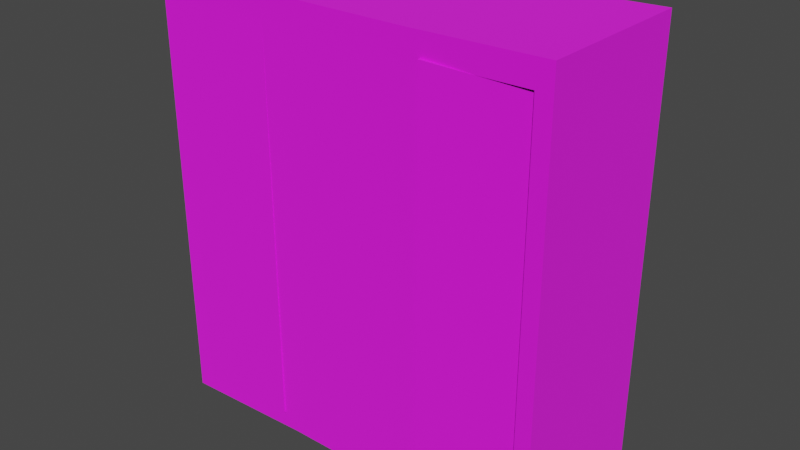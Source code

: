 # Source: locker_2.blend  (saved by Blender 3.4.6; exported with 4.5.12 LTS)
import bpy
from mathutils import Matrix  # noqa: F401  (used for matrix-valued properties, if any)

bpy.ops.wm.read_factory_settings(use_empty=True)
scene = bpy.context.scene
scene.name = 'Scene'

# ---- collections
col_collection = bpy.data.collections.new('Collection'); scene.collection.children.link(col_collection)
col_export = bpy.data.collections.new('Export'); scene.collection.children.link(col_export)

# ---- images (referenced by path relative to the original .blend; pixels are not part of the script)
import os
ASSET_DIR = os.environ.get("B2B_ASSET_DIR", "")  # directory of the original .blend (textures are referenced by path, not embedded)
HERE = os.path.dirname(os.path.abspath(__file__))  # packed textures are extracted next to this script under _unpacked/

def load_image(name, relpath, width, height, colorspace="sRGB"):
    """Load a texture the original file referenced (path relative to the .blend, or extracted next to this script)."""
    p = next((c for c in (os.path.join(HERE, relpath), os.path.join(ASSET_DIR, relpath)) if relpath and os.path.exists(c)), "")
    if p:
        img = bpy.data.images.load(p, check_existing=True)
        img.name = name
    else:  # same state as the original file: an image datablock whose file is absent (Cycles renders it pink)
        img = bpy.data.images.new(name, width, height)
        img.source = "FILE"
        img.filepath = "//" + (relpath or name)
    img.colorspace_settings.name = colorspace
    return img
img_locker_png = load_image('locker.png', 'locker.png', 1024, 1024, 'sRGB')

# ---- materials (node trees are filled in below, after node groups)
mat_locker = bpy.data.materials.new('locker')
mat_locker.use_backface_culling = True
mat_locker.use_transparent_shadow = False

# ---- material node trees
mat_locker.use_nodes = True; mat_locker.node_tree.nodes.clear()
_N = mat_locker.node_tree.nodes; _L = mat_locker.node_tree.links
n0 = _N.new('ShaderNodeBsdfPrincipled'); n0.name = 'Principled BSDF'; n0.location = (10, 300)
n0.distribution = 'GGX'
n0.subsurface_method = 'RANDOM_WALK_SKIN'
n0.inputs[2].default_value = 1.0
n0.inputs[27].default_value = (0.0, 0.0, 0.0, 1.0)
n0.inputs[28].default_value = 1.0
n1 = _N.new('ShaderNodeOutputMaterial'); n1.name = 'Material Output'; n1.location = (320, 270)
n2 = _N.new('ShaderNodeTexImage'); n2.name = 'Image Texture'; n2.location = (-440, 210)
n2.label = 'BASE COLOR'
n2.image = img_locker_png
_L.new(n0.outputs[0], n1.inputs[0])
_L.new(n2.outputs[0], n0.inputs[0])
_L.new(n2.outputs[1], n0.inputs[4])
n1.is_active_output = True

# ---- world
world_world = bpy.data.worlds.new('World'); scene.world = world_world
world_world.use_nodes = True; world_world.node_tree.nodes.clear()
_N = world_world.node_tree.nodes; _L = world_world.node_tree.links
n0 = _N.new('ShaderNodeOutputWorld'); n0.name = 'World Output'; n0.location = (300, 300)
n1 = _N.new('ShaderNodeBackground'); n1.name = 'Background'; n1.location = (10, 300)
n1.inputs[0].default_value = (0.05088, 0.05088, 0.05088, 1.0)
_L.new(n1.outputs[0], n0.inputs[0])
n0.is_active_output = True
world_world.color = (0.05088, 0.05088, 0.05088)
world_world.use_sun_shadow = False
world_world.sun_shadow_jitter_overblur = 0.0

# ---- meshes
me_rsrc_world_prop_gremlin_locker_2_meshnodes__lockers_2 = bpy.data.meshes.new('rsrc.world.prop.gremlin.locker_2-MeshNodes["lockers_2"]')
me_rsrc_world_prop_gremlin_locker_2_meshnodes__lockers_2.from_pydata([(-0.4133, -0.07986, -0.3752), (-0.3333, 0.0, -0.3733), (-0.3333, -2.162, -0.3822), (-0.92, -0.07997, -0.3954), (-0.92, -2.057, -0.3968), (-1.0, -2.18, -0.4), (-0.2533, -2.043, -0.3803), (0.2533, -2.043, -0.3803), (-0.2533, -0.07984, -0.372), (0.3333, 0.0, -0.3733), (0.92, -0.07997, -0.3954), (0.4133, -0.07986, -0.3752), (0.3333, -2.162, -0.3822), (0.4133, -2.045, -0.3825), (1.0, -2.18, -0.4), (1.0, 0.0, -0.4), (0.2533, -0.07984, -0.372), (1.0, 0.0, 0.4), (0.3333, -2.162, 0.3822), (-1.0, 0.0, 0.4), (-1.0, 0.0, -0.4), (0.3667, -0.08035, 0.3), (0.9667, -0.08035, 0.3), (0.92, -2.057, -0.3968), (0.92, -2.057, -0.2603), (0.92, -0.08035, -0.252), (0.4133, -0.08035, -0.252), (0.4133, -2.045, -0.2603), (0.9667, -0.079, -0.3971), (0.9667, -2.044, -0.3), (0.9667, -2.044, 0.3), (0.3667, -2.044, -0.3), (0.3667, -0.079, -0.373), (0.3667, -2.044, 0.3), (-0.9667, -0.08035, 0.3), (-0.4133, -2.045, -0.3825), (-0.4133, -2.045, -0.2603), (-0.4133, -0.08035, -0.252), (-0.92, -0.08035, -0.252), (-0.92, -2.057, -0.2603), (-0.3667, -0.079, -0.3732), (-0.3667, -2.044, -0.3), (-0.3667, -2.044, 0.3), (-0.3667, -0.08035, 0.3), (-0.9667, -2.044, -0.3), (-0.9667, -0.079, -0.3971), (-0.9667, -2.044, 0.3), (-0.3333, -2.162, 0.3822), (1.0, -2.18, 0.4), (0.3333, 0.0, 0.3733), (-0.3333, 0.0, 0.3733), (-1.0, -2.18, 0.4)], [], [(20, 1, 0), (0, 3, 20), (2, 5, 4), (4, 35, 2), (1, 2, 35), (35, 0, 1), (5, 20, 3), (3, 4, 5), (12, 2, 6), (6, 7, 12), (9, 12, 7), (7, 16, 9), (2, 1, 8), (8, 6, 2), (9, 15, 10), (10, 11, 9), (14, 12, 13), (13, 23, 14), (15, 14, 23), (23, 10, 15), (12, 9, 11), (11, 13, 12), (5, 2, 47), (47, 51, 5), (8, 16, 7), (7, 6, 8), (15, 17, 48), (48, 14, 15), (17, 49, 18), (18, 48, 17), (19, 20, 5), (5, 51, 19), (1, 9, 16), (16, 8, 1), (21, 22, 30), (30, 33, 21), (10, 23, 24), (24, 25, 10), (13, 11, 26), (26, 27, 13), (32, 28, 22), (22, 21, 32), (28, 29, 30), (30, 22, 28), (31, 32, 21), (21, 33, 31), (34, 43, 42), (42, 46, 34), (0, 35, 36), (36, 37, 0), (4, 3, 38), (38, 39, 4), (45, 40, 43), (43, 34, 45), (40, 41, 42), (42, 43, 40), (44, 45, 34), (34, 46, 44), (18, 47, 2), (2, 12, 18), (48, 18, 12), (12, 14, 48), (47, 18, 49), (49, 50, 47), (51, 47, 50), (50, 19, 51)])
me_rsrc_world_prop_gremlin_locker_2_meshnodes__lockers_2.polygons.foreach_set('use_smooth', [True] * 66)
_k = set([(0, 35), (2, 5), (2, 12), (3, 4), (5, 20), (5, 51), (10, 23), (11, 13), (12, 14), (14, 15), (14, 48), (17, 48), (18, 47), (18, 48), (19, 51), (21, 22), (21, 32), (21, 33), (22, 28), (22, 30), (34, 43), (34, 45), (34, 46), (40, 43), (42, 43), (47, 51)])
me_rsrc_world_prop_gremlin_locker_2_meshnodes__lockers_2.attributes.new('sharp_edge', 'BOOLEAN', 'EDGE').data.foreach_set('value', [ (min(e.vertices), max(e.vertices)) in _k for e in me_rsrc_world_prop_gremlin_locker_2_meshnodes__lockers_2.edges])
_k = {(21, 22): 1.0, (42, 43): 1.0, (2, 5): 1.0, (5, 20): 1.0, (2, 12): 1.0, (12, 14): 1.0, (14, 15): 1.0, (17, 48): 1.0, (47, 51): 1.0, (19, 51): 1.0, (14, 48): 1.0, (18, 48): 1.0, (5, 51): 1.0, (10, 23): 1.0, (11, 13): 1.0, (22, 30): 1.0, (21, 33): 1.0, (34, 43): 1.0, (0, 35): 1.0, (34, 45): 1.0, (3, 4): 1.0, (34, 46): 1.0, (18, 47): 1.0, (40, 43): 1.0, (22, 28): 1.0, (21, 32): 1.0}
me_rsrc_world_prop_gremlin_locker_2_meshnodes__lockers_2.attributes.new('crease_edge', 'FLOAT', 'EDGE').data.foreach_set('value', [_k.get((min(e.vertices), max(e.vertices)), 0.0) for e in me_rsrc_world_prop_gremlin_locker_2_meshnodes__lockers_2.edges])
_uv = me_rsrc_world_prop_gremlin_locker_2_meshnodes__lockers_2.uv_layers.new(name='UVMap')
_uv.uv.foreach_set('vector', [0.445, 0.0, 0.222, 0.0, 0.2488, 0.03948, 0.2488, 0.03948, 0.4192, 0.03948, 0.445, 0.0, 0.222, 0.7267, 0.445, 0.7267, 0.4192, 0.6867, 0.4192, 0.6867, 0.2488, 0.6867, 0.222, 0.7267, 0.222, 0.0, 0.222, 0.7267, 0.2488, 0.6867, 0.2488, 0.6867, 0.2488, 0.03948, 0.222, 0.0, 0.445, 0.7267, 0.445, 0.0, 0.4192, 0.03948, 0.4192, 0.03948, 0.4192, 0.6867, 0.445, 0.7267, 0.2224, 0.7267, 0.0004225, 0.7267, 0.02642, 0.6867, 0.02642, 0.6867, 0.1971, 0.6867, 0.2224, 0.7267, 0.2229, 0.0, 0.2224, 0.7267, 0.1971, 0.6867, 0.1971, 0.6867, 0.1971, 0.03948, 0.2229, 0.0, 0.0004225, 0.7267, 0.0006447, 0.0, 0.02642, 0.03948, 0.02642, 0.03948, 0.02642, 0.6867, 0.0004225, 0.7267, 0.2229, 0.0, 0.4451, 0.0, 0.4193, 0.03948, 0.4193, 0.03948, 0.2486, 0.03948, 0.2229, 0.0, 0.4454, 0.7267, 0.2224, 0.7267, 0.2486, 0.6867, 0.2486, 0.6867, 0.4193, 0.6867, 0.4454, 0.7267, 0.4451, 0.0, 0.4454, 0.7267, 0.4193, 0.6867, 0.4193, 0.6867, 0.4193, 0.03948, 0.4451, 0.0, 0.2224, 0.7267, 0.2229, 0.0, 0.2486, 0.03948, 0.2486, 0.03948, 0.2486, 0.6867, 0.2224, 0.7267, 0.445, 0.729, 0.222, 0.729, 0.222, 0.9957, 0.222, 0.9957, 0.445, 0.9957, 0.445, 0.729, 0.249, 0.03948, 0.419, 0.03948, 0.419, 0.6867, 0.419, 0.6867, 0.249, 0.6867, 0.249, 0.03948, 0.4526, 0.0, 0.7193, 0.0, 0.7193, 0.727, 0.7193, 0.727, 0.4526, 0.727, 0.4526, 0.0, 0.453, 0.0, 0.719, 0.0, 0.719, 0.727, 0.719, 0.727, 0.453, 0.727, 0.453, 0.0, 0.7193, 0.0, 0.4526, 0.0, 0.4526, 0.727, 0.4526, 0.727, 0.7193, 0.727, 0.7193, 0.0, 0.0006447, 0.0, 0.2229, 0.0, 0.1971, 0.03948, 0.1971, 0.03948, 0.02642, 0.03948, 0.0006447, 0.0, 0.7368, 0.738, 0.8668, 0.738, 0.8668, 1.0, 0.8668, 1.0, 0.7368, 1.0, 0.7368, 0.738, 0.9242, 0.869, 0.923, 1.0, 0.9399, 1.0, 0.9399, 1.0, 0.941, 0.869, 0.9242, 0.869, 0.923, 1.0, 0.9242, 0.869, 0.941, 0.869, 0.941, 0.869, 0.9399, 1.0, 0.923, 1.0, 0.8694, 0.738, 1.0, 0.738, 1.0, 0.865, 1.0, 0.865, 0.8694, 0.865, 0.8694, 0.738, 1.0, 0.869, 1.0, 1.0, 0.869, 1.0, 0.869, 1.0, 0.869, 0.869, 1.0, 0.869, 0.869, 1.0, 0.869, 0.869, 1.0, 0.869, 1.0, 0.869, 1.0, 1.0, 0.869, 1.0, 0.7368, 0.738, 0.8668, 0.738, 0.8668, 1.0, 0.8668, 1.0, 0.7368, 1.0, 0.7368, 0.738, 0.9242, 0.869, 0.923, 1.0, 0.9399, 1.0, 0.9399, 1.0, 0.941, 0.869, 0.9242, 0.869, 0.923, 1.0, 0.9242, 0.869, 0.941, 0.869, 0.941, 0.869, 0.9399, 1.0, 0.923, 1.0, 0.8694, 0.738, 1.0, 0.738, 1.0, 0.865, 1.0, 0.865, 0.8694, 0.865, 0.8694, 0.738, 1.0, 0.869, 1.0, 1.0, 0.869, 1.0, 0.869, 1.0, 0.869, 0.869, 1.0, 0.869, 0.869, 1.0, 0.869, 0.869, 1.0, 0.869, 1.0, 0.869, 1.0, 1.0, 0.869, 1.0, 0.2224, 0.9957, 0.0004225, 0.9957, 0.0004225, 0.729, 0.0004225, 0.729, 0.2224, 0.729, 0.2224, 0.9957, 0.4454, 0.9957, 0.2224, 0.9957, 0.2224, 0.729, 0.2224, 0.729, 0.4454, 0.729, 0.4454, 0.9957, 0.7193, 0.727, 0.9415, 0.727, 0.9415, 0.0, 0.9415, 0.0, 0.7193, 0.0, 0.7193, 0.727, 0.453, 0.727, 0.7193, 0.727, 0.7193, 0.0, 0.7193, 0.0, 0.453, 0.0, 0.453, 0.727])
me_rsrc_world_prop_gremlin_locker_2_meshnodes__lockers_2.materials.append(mat_locker)
me_rsrc_world_prop_gremlin_locker_2_meshnodes__lockers_2.update()
me_rsrc_world_prop_gremlin_locker_2_meshnodes__lockers_2.normals_split_custom_set([tuple(v) for v in zip(*[iter([0.04862, -0.008689, -0.9988, 0.02128, -0.004706, -0.9998, 0.02976, -0.006531, -0.9995, 0.02976, -0.006531, -0.9995, 0.04845, -0.008765, -0.9988, 0.04862, -0.008689, -0.9988, 0.0139, 0.01128, -0.9998, 0.03171, 0.005958, -0.9995, 0.03348, 0.004868, -0.9994, 0.03348, 0.004868, -0.9994, 0.02222, 0.007907, -0.9997, 0.0139, 0.01128, -0.9998, 0.02128, -0.004706, -0.9998, 0.0139, 0.01128, -0.9998, 0.02222, 0.007907, -0.9997, 0.02222, 0.007907, -0.9997, 0.02976, -0.006531, -0.9995, 0.02128, -0.004706, -0.9998, 0.03171, 0.005958, -0.9995, 0.04862, -0.008689, -0.9988, 0.04845, -0.008765, -0.9988, 0.04845, -0.008765, -0.9988, 0.03348, 0.004868, -0.9994, 0.03171, 0.005958, -0.9995, -0.01354, 0.01134, -0.9998, 0.0139, 0.01128, -0.9998, 0.007295, 0.008379, -0.9999, 0.007295, 0.008379, -0.9999, -0.007375, 0.008337, -0.9999, -0.01354, 0.01134, -0.9998, -0.01993, -0.00626, -0.9998, -0.01354, 0.01134, -0.9998, -0.007375, 0.008337, -0.9999, -0.007375, 0.008337, -0.9999, -0.007803, -0.00361, -1.0, -0.01993, -0.00626, -0.9998, 0.0139, 0.01128, -0.9998, 0.02128, -0.004706, -0.9998, 0.007747, -0.003649, -1.0, 0.007747, -0.003649, -1.0, 0.007295, 0.008379, -0.9999, 0.0139, 0.01128, -0.9998, -0.01993, -0.00626, -0.9998, -0.04857, -0.008377, -0.9988, -0.04899, -0.008351, -0.9988, -0.04899, -0.008351, -0.9988, -0.02944, -0.006267, -0.9995, -0.01993, -0.00626, -0.9998, -0.03237, 0.006037, -0.9995, -0.01354, 0.01134, -0.9998, -0.01713, 0.008729, -0.9998, -0.01713, 0.008729, -0.9998, -0.03482, 0.003756, -0.9994, -0.03237, 0.006037, -0.9995, -0.04857, -0.008377, -0.9988, -0.03237, 0.006037, -0.9995, -0.03482, 0.003756, -0.9994, -0.03482, 0.003756, -0.9994, -0.04899, -0.008351, -0.9988, -0.04857, -0.008377, -0.9988, -0.01354, 0.01134, -0.9998, -0.01993, -0.00626, -0.9998, -0.02944, -0.006267, -0.9995, -0.02944, -0.006267, -0.9995, -0.01713, 0.008729, -0.9998, -0.01354, 0.01134, -0.9998, 0.02666, -0.9996, 0.0, 0.01344, -0.9999, 0.0, -0.5488, -0.8319, -0.08213, -0.5488, -0.8319, -0.08213, 0.5663, -0.824, 0.01566, 0.02666, -0.9996, 0.0, 0.007747, -0.003649, -1.0, -0.007803, -0.00361, -1.0, -0.007375, 0.008337, -0.9999, -0.007375, 0.008337, -0.9999, 0.007295, 0.008379, -0.9999, 0.007747, -0.003649, -1.0, 1.0, 0.0, 0.0, 1.0, 0.0, 0.0, 1.0, 0.0, 0.0, 1.0, 0.0, 0.0, 1.0, 0.0, 0.0, 1.0, 0.0, 0.0, -0.03743, 0.003325, 0.9993, -0.01999, 0.00411, 0.9998, 0.05425, 0.5645, 0.8236, 0.05425, 0.5645, 0.8236, -0.5755, -0.01601, 0.8177, -0.03743, 0.003325, 0.9993, -1.0, 0.0, 0.0, -1.0, 0.0, 0.0, -1.0, 0.0, 0.0, -1.0, 0.0, 0.0, -1.0, 0.0, 0.0, -1.0, 0.0, 0.0, 0.02128, -0.004706, -0.9998, -0.01993, -0.00626, -0.9998, -0.007803, -0.00361, -1.0, -0.007803, -0.00361, -1.0, 0.007747, -0.003649, -1.0, 0.02128, -0.004706, -0.9998, 0.0, 0.0, -1.0, 0.0, 0.0, -1.0, 0.0, 0.0, -1.0, 0.0, 0.0, -1.0, 0.0, 0.0, -1.0, 0.0, 0.0, -1.0, -1.0, 0.0, 0.0, -1.0, 0.0, 0.0, -1.0, 0.0, 0.0, -1.0, 0.0, 0.0, -1.0, 0.0, 0.0, -1.0, 0.0, 0.0, 1.0, 3.399e-07, -8.164e-05, 1.0, 3.077e-07, -8.104e-05, 1.0, 3.091e-07, -8.107e-05, 1.0, 3.091e-07, -8.107e-05, 1.0, 3.412e-07, -8.167e-05, 1.0, 3.399e-07, -8.164e-05, -4.257e-05, -1.0, -0.001966, -7.768e-05, -1.0, -0.001934, -3.601e-05, -1.0, -0.001971, -3.601e-05, -1.0, -0.001971, 0.0, -1.0, -0.002003, -4.257e-05, -1.0, -0.001966, -1.0, 0.0, 0.0, -1.0, 0.0, 0.0, -1.0, 0.0, 0.0, -1.0, 0.0, 0.0, -1.0, 0.0, 0.0, -1.0, 0.0, 0.0, 1.0, 0.0, 0.0, 1.0, 0.0, 0.0, 1.0, 0.0, 0.0, 1.0, 0.0, 0.0, 1.0, 0.0, 0.0, 1.0, 0.0, 0.0, 0.0, 0.0, -1.0, 0.0, 0.0, -1.0, 0.0, 0.0, -1.0, 0.0, 0.0, -1.0, 0.0, 0.0, -1.0, 0.0, 0.0, -1.0, -1.0, 3.375e-07, -8.107e-05, -1.0, 3.101e-07, -8.167e-05, -1.0, 3.112e-07, -8.164e-05, -1.0, 3.112e-07, -8.164e-05, -1.0, 3.386e-07, -8.104e-05, -1.0, 3.375e-07, -8.107e-05, 1.0, 0.0, 0.0, 1.0, 0.0, 0.0, 1.0, 0.0, 0.0, 1.0, 0.0, 0.0, 1.0, 0.0, 0.0, 1.0, 0.0, 0.0, 4.278e-05, -1.0, -0.001971, 7.984e-05, -1.0, -0.002003, 3.613e-05, -1.0, -0.001965, 3.613e-05, -1.0, -0.001965, 0.0, -1.0, -0.001934, 4.278e-05, -1.0, -0.001971, -1.0, 0.0, 0.0, -1.0, 0.0, 0.0, -1.0, 0.0, 0.0, -1.0, 0.0, 0.0, -1.0, 0.0, 0.0, -1.0, 0.0, 0.0, 1.0, 0.0, 0.0, 1.0, 0.0, 0.0, 1.0, 0.0, 0.0, 1.0, 0.0, 0.0, 1.0, 0.0, 0.0, 1.0, 0.0, 0.0, -0.06238, -0.8236, -0.5637, -0.5488, -0.8319, -0.08213, 0.01344, -0.9999, 0.0, 0.01344, -0.9999, 0.0, -0.01344, -0.9999, 0.0, -0.06238, -0.8236, -0.5637, 0.008539, -0.8332, -0.5529, -0.06238, -0.8236, -0.5637, -0.01344, -0.9999, 0.0, -0.01344, -0.9999, 0.0, -0.02666, -0.9996, 0.0, 0.008539, -0.8332, -0.5529, 0.5689, 0.1005, 0.8163, 0.05425, 0.5645, 0.8236, -0.01999, 0.00411, 0.9998, -0.01999, 0.00411, 0.9998, 0.01872, 0.002444, 0.9998, 0.5689, 0.1005, 0.8163, -0.005714, 0.5457, 0.8379, 0.5689, 0.1005, 0.8163, 0.01872, 0.002444, 0.9998, 0.01872, 0.002444, 0.9998, 0.03997, 0.0, 0.9992, -0.005714, 0.5457, 0.8379])] * 3)])
me_rsrc_world_prop_gremlin_locker_door_set_meshsets_door_1__mesh_0 = bpy.data.meshes.new('rsrc.world.prop.gremlin.locker_door_set-MeshSets[door_1].Mesh[0')
me_rsrc_world_prop_gremlin_locker_door_set_meshsets_door_1__mesh_0.from_pydata([(-7.629e-08, -0.0801, -0.00733), (-1.526e-07, -2.045, -0.00733), (-0.5067, -2.057, 0.0552), (-0.5067, -0.08016, -0.02156), (-0.5067, -2.057, -0.02156), (-1.592e-07, -2.045, 0.0552), (-8.287e-08, -0.0801, 0.0552), (-0.5067, -0.08016, 0.0552)], [], [(3, 0, 1), (1, 4, 3), (6, 5, 1), (1, 0, 6), (5, 2, 4), (4, 1, 5), (2, 7, 3), (3, 4, 2), (2, 5, 6), (2, 6, 7)])
me_rsrc_world_prop_gremlin_locker_door_set_meshsets_door_1__mesh_0.polygons.foreach_set('use_smooth', [0, 0, 0, 0, 1, 1, 0, 0, 0, 0])
_uv = me_rsrc_world_prop_gremlin_locker_door_set_meshsets_door_1__mesh_0.uv_layers.new(name='UVMap')
_uv.uv.foreach_set('vector', [0.02927, 0.04108, 0.1934, 0.04108, 0.1934, 0.68, 0.1934, 0.68, 0.02927, 0.68, 0.02927, 0.04108, 0.1934, 0.04108, 0.1934, 0.68, 0.1934, 0.68, 0.1934, 0.68, 0.1934, 0.04108, 0.1934, 0.04108, 0.1934, 0.68, 0.02927, 0.68, 0.02927, 0.68, 0.02927, 0.68, 0.1934, 0.68, 0.1934, 0.68, 0.004, 0.68, 0.004, 0.04108, 0.015, 0.04108, 0.015, 0.04108, 0.015, 0.68, 0.004, 0.68, 0.02927, 0.68, 0.1934, 0.68, 0.1934, 0.04108, 0.02927, 0.68, 0.1934, 0.04108, 0.02927, 0.04108])
me_rsrc_world_prop_gremlin_locker_door_set_meshsets_door_1__mesh_0.materials.append(mat_locker)
me_rsrc_world_prop_gremlin_locker_door_set_meshsets_door_1__mesh_0.update()
me_rsrc_world_prop_gremlin_locker_door_set_meshsets_door_1__mesh_0.normals_split_custom_set([tuple(v) for v in zip(*[iter([0.02807, -2.197e-08, -0.9996, 0.02807, -2.197e-08, -0.9996, 0.02807, -2.197e-08, -0.9996, 0.02807, 5.106e-08, -0.9996, 0.02807, 5.106e-08, -0.9996, 0.02807, 5.106e-08, -0.9996, 1.0, -3.882e-08, 1.052e-07, 1.0, -3.882e-08, 1.052e-07, 1.0, -3.882e-08, 1.052e-07, 1.0, -3.882e-08, 1.052e-07, 1.0, -3.882e-08, 1.052e-07, 1.0, -3.882e-08, 1.052e-07, 0.02382, -0.9997, -7.68e-07, 0.02382, -0.9997, 0.0, 0.02382, -0.9997, -6.728e-08, 0.02382, -0.9997, -6.728e-08, 0.02382, -0.9997, -8.493e-07, 0.02382, -0.9997, -7.68e-07, -1.0, 0.0, 0.0, -1.0, 0.0, 0.0, -1.0, 0.0, 0.0, -1.0, -4.909e-08, 0.0, -1.0, -4.909e-08, 0.0, -1.0, -4.909e-08, 0.0, -2.095e-07, -1.024e-07, 1.0, -2.095e-07, -1.024e-07, 1.0, -2.095e-07, -1.024e-07, 1.0, -1.855e-07, -1.017e-07, 1.0, -1.855e-07, -1.017e-07, 1.0, -1.855e-07, -1.017e-07, 1.0])] * 3)])

# ---- objects
ob_gremlin_locker_2_meshnodes__lockers_2 = bpy.data.objects.new('gremlin.locker_2-MeshNodes["lockers_2"]', me_rsrc_world_prop_gremlin_locker_2_meshnodes__lockers_2)
ob_gremlin_locker_2_nodes__bone_door_1 = bpy.data.objects.new('gremlin.locker_2-Nodes["bone_door_1"]', None)
ob_gremlin_locker_door_set_meshsets_door_1__mesh_0 = bpy.data.objects.new('gremlin.locker_door_set-MeshSets[door_1].Mesh[0]', me_rsrc_world_prop_gremlin_locker_door_set_meshsets_door_1__mesh_0)
ob_gremlin_locker_2_nodes__bone_door_2 = bpy.data.objects.new('gremlin.locker_2-Nodes["bone_door_2"]', None)
ob_gremlin_locker_door_set_meshsets_door_1__mesh_0__001 = bpy.data.objects.new('gremlin.locker_door_set-MeshSets[door_1].Mesh[0].001', me_rsrc_world_prop_gremlin_locker_door_set_meshsets_door_1__mesh_0)

# ---- transforms, parenting, visibility, modifiers, constraints
ob_gremlin_locker_2_meshnodes__lockers_2.location = (0.0, 0.0, 0.0)
ob_gremlin_locker_2_meshnodes__lockers_2.rotation_mode = 'QUATERNION'
ob_gremlin_locker_2_meshnodes__lockers_2.rotation_quaternion = (0.7071, -0.7071, -1.57e-16, -9.358e-24)
_m = ob_gremlin_locker_2_meshnodes__lockers_2.modifiers.new('Weighted Normal', 'WEIGHTED_NORMAL')
_m.keep_sharp = True
ob_gremlin_locker_2_nodes__bone_door_1.location = (-0.4133, -0.3752, 2.98e-08)
ob_gremlin_locker_2_nodes__bone_door_1.rotation_mode = 'QUATERNION'
ob_gremlin_locker_2_nodes__bone_door_1.rotation_quaternion = (0.7071, -0.7071, -1.57e-16, -4.679e-23)
ob_gremlin_locker_2_nodes__bone_door_1.empty_display_size = 0.001
ob_gremlin_locker_door_set_meshsets_door_1__mesh_0.parent = ob_gremlin_locker_2_nodes__bone_door_1
ob_gremlin_locker_door_set_meshsets_door_1__mesh_0.location = (0.0, 0.0, 0.0)
ob_gremlin_locker_door_set_meshsets_door_1__mesh_0.rotation_mode = 'QUATERNION'
ob_gremlin_locker_door_set_meshsets_door_1__mesh_0.rotation_quaternion = (1.0, 0.0, 0.0, 0.0)
ob_gremlin_locker_2_nodes__bone_door_2.location = (0.92, -0.3752, 2.98e-08)
ob_gremlin_locker_2_nodes__bone_door_2.rotation_mode = 'QUATERNION'
ob_gremlin_locker_2_nodes__bone_door_2.rotation_quaternion = (0.7071, -0.7071, -1.57e-16, -4.679e-23)
ob_gremlin_locker_2_nodes__bone_door_2.empty_display_size = 0.001
ob_gremlin_locker_door_set_meshsets_door_1__mesh_0__001.parent = ob_gremlin_locker_2_nodes__bone_door_2
ob_gremlin_locker_door_set_meshsets_door_1__mesh_0__001.location = (0.0, 0.0, 0.0)
ob_gremlin_locker_door_set_meshsets_door_1__mesh_0__001.rotation_mode = 'QUATERNION'
ob_gremlin_locker_door_set_meshsets_door_1__mesh_0__001.rotation_quaternion = (1.0, 0.0, 0.0, 0.0)

# ---- collection membership
scene.collection.objects.link(ob_gremlin_locker_2_meshnodes__lockers_2)
scene.collection.objects.link(ob_gremlin_locker_2_nodes__bone_door_1)
scene.collection.objects.link(ob_gremlin_locker_door_set_meshsets_door_1__mesh_0)
scene.collection.objects.link(ob_gremlin_locker_2_nodes__bone_door_2)
scene.collection.objects.link(ob_gremlin_locker_door_set_meshsets_door_1__mesh_0__001)

# ---- scene / render settings (as saved in the file)
scene.frame_start = 1; scene.frame_end = 250; scene.frame_set(0)
scene.render.engine = 'BLENDER_EEVEE_NEXT'
scene.cycles.sampling_pattern = 'TABULATED_SOBOL'
scene.cycles.use_light_tree = False
scene.view_settings.view_transform = 'Filmic'
bpy.context.view_layer.update()

# ---- added for rendering (the .blend has no active camera and no usable light): camera, sun
cam_auto = bpy.data.cameras.new('AutoCamera')
cam_auto.lens = 50.0
cam_auto.sensor_width = 36.0
cam_auto.clip_end = 1000.0
ob_auto_camera = bpy.data.objects.new('AutoCamera', cam_auto)
scene.collection.objects.link(ob_auto_camera)
ob_auto_camera.location = (2.83554, -3.40265, 3.35843)
ob_auto_camera.rotation_euler = (1.09748, -7.21219e-08, 0.694738)
scene.camera = ob_auto_camera
light_auto_sun = bpy.data.lights.new('AutoSun', 'SUN')
light_auto_sun.energy = 3.0
light_auto_sun.angle = 0.0523599
ob_auto_sun = bpy.data.objects.new('AutoSun', light_auto_sun)
scene.collection.objects.link(ob_auto_sun)
ob_auto_sun.rotation_euler = (0.872665, 0.174533, 0.523599)
bpy.context.view_layer.update()
